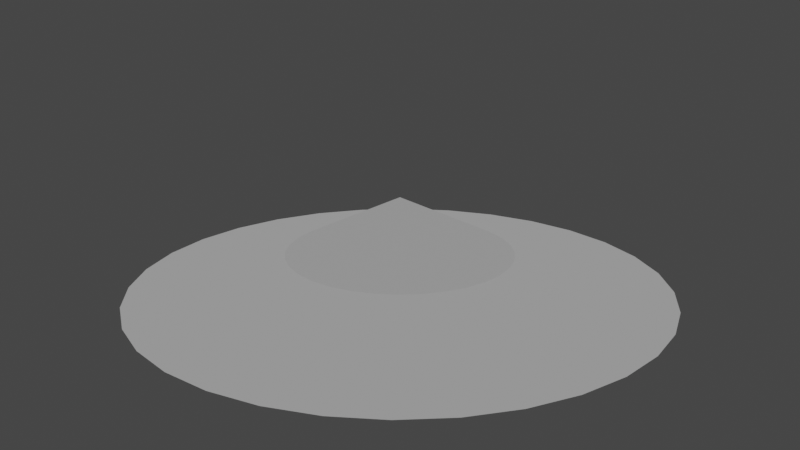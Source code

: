 # Source: proyecto.blend  (saved by Blender 3.1.7; exported with 4.5.12 LTS)
import bpy
from mathutils import Matrix  # noqa: F401  (used for matrix-valued properties, if any)

bpy.ops.wm.read_factory_settings(use_empty=True)
scene = bpy.context.scene
scene.name = 'Scene'

# ---- collections
col_collection = bpy.data.collections.new('Collection'); scene.collection.children.link(col_collection)

# ---- world
world_world = bpy.data.worlds.new('World'); scene.world = world_world
world_world.use_nodes = True; world_world.node_tree.nodes.clear()
_N = world_world.node_tree.nodes; _L = world_world.node_tree.links
n0 = _N.new('ShaderNodeOutputWorld'); n0.name = 'World Output'; n0.location = (300, 300)
n1 = _N.new('ShaderNodeBackground'); n1.name = 'Background'; n1.location = (10, 300)
n1.inputs[0].default_value = (0.05088, 0.05088, 0.05088, 1.0)
_L.new(n1.outputs[0], n0.inputs[0])
n0.is_active_output = True
world_world.color = (0.05088, 0.05088, 0.05088)
world_world.use_sun_shadow = False
world_world.sun_shadow_jitter_overblur = 0.0

# ---- cameras
cam_camera_007 = bpy.data.cameras.new('Camera.007')

# ---- lights
light_sun = bpy.data.lights.new('Sun', 'SUN')
light_sun.transmission_factor = 0.0
light_sun.energy = 1.0
light_sun.shadow_soft_size = 0.125

# ---- meshes
me_cone_044 = bpy.data.meshes.new('Cone.044')
me_cone_044.from_pydata([(0.0, 8.0, -1.0), (1.561, 7.846, -1.0), (3.061, 7.391, -1.0), (4.445, 6.652, -1.0), (5.657, 5.657, -1.0), (6.652, 4.445, -1.0), (7.391, 3.061, -1.0), (7.846, 1.561, -1.0), (8.0, -3.497e-07, -1.0), (7.846, -1.561, -1.0), (7.391, -3.061, -1.0), (6.652, -4.445, -1.0), (5.657, -5.657, -1.0), (4.445, -6.652, -1.0), (3.061, -7.391, -1.0), (1.561, -7.846, -1.0), (-6.994e-07, -8.0, -1.0), (-1.561, -7.846, -1.0), (-3.061, -7.391, -1.0), (-4.445, -6.652, -1.0), (-5.657, -5.657, -1.0), (-6.652, -4.445, -1.0), (-7.391, -3.061, -1.0), (-7.846, -1.561, -1.0), (-8.0, 9.54e-08, -1.0), (-7.846, 1.561, -1.0), (-7.391, 3.061, -1.0), (-6.652, 4.445, -1.0), (-5.657, 5.657, -1.0), (-4.445, 6.652, -1.0), (-3.061, 7.391, -1.0), (-1.561, 7.846, -1.0), (0.0, 0.0, 1.0)], [], [(0, 32, 1), (1, 32, 2), (2, 32, 3), (3, 32, 4), (4, 32, 5), (5, 32, 6), (6, 32, 7), (7, 32, 8), (8, 32, 9), (9, 32, 10), (10, 32, 11), (11, 32, 12), (12, 32, 13), (13, 32, 14), (14, 32, 15), (15, 32, 16), (16, 32, 17), (17, 32, 18), (18, 32, 19), (19, 32, 20), (20, 32, 21), (21, 32, 22), (22, 32, 23), (23, 32, 24), (24, 32, 25), (25, 32, 26), (26, 32, 27), (27, 32, 28), (28, 32, 29), (29, 32, 30), (0, 1, 2, 3, 4, 5, 6, 7, 8, 9, 10, 11, 12, 13, 14, 15, 16, 17, 18, 19, 20, 21, 22, 23, 24, 25, 26, 27, 28, 29, 30, 31), (30, 32, 31), (31, 32, 0)])
_uv = me_cone_044.uv_layers.new(name='UVMap')
_uv.uv.foreach_set('vector', [0.25, 0.49, 0.25, 0.25, 0.2968, 0.4854, 0.2968, 0.4854, 0.25, 0.25, 0.3418, 0.4717, 0.3418, 0.4717, 0.25, 0.25, 0.3833, 0.4496, 0.3833, 0.4496, 0.25, 0.25, 0.4197, 0.4197, 0.4197, 0.4197, 0.25, 0.25, 0.4496, 0.3833, 0.4496, 0.3833, 0.25, 0.25, 0.4717, 0.3418, 0.4717, 0.3418, 0.25, 0.25, 0.4854, 0.2968, 0.4854, 0.2968, 0.25, 0.25, 0.49, 0.25, 0.49, 0.25, 0.25, 0.25, 0.4854, 0.2032, 0.4854, 0.2032, 0.25, 0.25, 0.4717, 0.1582, 0.4717, 0.1582, 0.25, 0.25, 0.4496, 0.1167, 0.4496, 0.1167, 0.25, 0.25, 0.4197, 0.08029, 0.4197, 0.08029, 0.25, 0.25, 0.3833, 0.05045, 0.3833, 0.05045, 0.25, 0.25, 0.3418, 0.02827, 0.3418, 0.02827, 0.25, 0.25, 0.2968, 0.01461, 0.2968, 0.01461, 0.25, 0.25, 0.25, 0.01, 0.25, 0.01, 0.25, 0.25, 0.2032, 0.01461, 0.2032, 0.01461, 0.25, 0.25, 0.1582, 0.02827, 0.1582, 0.02827, 0.25, 0.25, 0.1167, 0.05045, 0.1167, 0.05045, 0.25, 0.25, 0.08029, 0.08029, 0.08029, 0.08029, 0.25, 0.25, 0.05045, 0.1167, 0.05045, 0.1167, 0.25, 0.25, 0.02827, 0.1582, 0.02827, 0.1582, 0.25, 0.25, 0.01461, 0.2032, 0.01461, 0.2032, 0.25, 0.25, 0.01, 0.25, 0.01, 0.25, 0.25, 0.25, 0.01461, 0.2968, 0.01461, 0.2968, 0.25, 0.25, 0.02827, 0.3418, 0.02827, 0.3418, 0.25, 0.25, 0.05045, 0.3833, 0.05045, 0.3833, 0.25, 0.25, 0.08029, 0.4197, 0.08029, 0.4197, 0.25, 0.25, 0.1167, 0.4496, 0.1167, 0.4496, 0.25, 0.25, 0.1582, 0.4717, 0.75, 0.49, 0.7968, 0.4854, 0.8418, 0.4717, 0.8833, 0.4496, 0.9197, 0.4197, 0.9496, 0.3833, 0.9717, 0.3418, 0.9854, 0.2968, 0.99, 0.25, 0.9854, 0.2032, 0.9717, 0.1582, 0.9496, 0.1167, 0.9197, 0.08029, 0.8833, 0.05045, 0.8418, 0.02827, 0.7968, 0.01461, 0.75, 0.01, 0.7032, 0.01461, 0.6582, 0.02827, 0.6167, 0.05045, 0.5803, 0.08029, 0.5504, 0.1167, 0.5283, 0.1582, 0.5146, 0.2032, 0.51, 0.25, 0.5146, 0.2968, 0.5283, 0.3418, 0.5504, 0.3833, 0.5803, 0.4197, 0.6167, 0.4496, 0.6582, 0.4717, 0.7032, 0.4854, 0.1582, 0.4717, 0.25, 0.25, 0.2032, 0.4854, 0.2032, 0.4854, 0.25, 0.25, 0.25, 0.49])
me_cone_044.use_remesh_fix_poles = True
me_cone_044.use_remesh_preserve_attributes = False
me_cone_044.update()
me_cone_045 = bpy.data.meshes.new('Cone.045')
me_cone_045.from_pydata([(0.0, 4.0, -1.0), (0.7804, 3.923, -1.0), (1.531, 3.696, -1.0), (2.222, 3.326, -1.0), (2.828, 2.828, -1.0), (3.326, 2.222, -1.0), (3.696, 1.531, -1.0), (3.923, 0.7804, -1.0), (4.0, -1.748e-07, -1.0), (3.923, -0.7804, -1.0), (3.696, -1.531, -1.0), (3.326, -2.222, -1.0), (2.828, -2.828, -1.0), (2.222, -3.326, -1.0), (1.531, -3.696, -1.0), (0.7804, -3.923, -1.0), (-3.497e-07, -4.0, -1.0), (-0.7804, -3.923, -1.0), (-1.531, -3.696, -1.0), (-2.222, -3.326, -1.0), (-2.828, -2.828, -1.0), (-3.326, -2.222, -1.0), (-3.696, -1.531, -1.0), (-3.923, -0.7804, -1.0), (-4.0, 4.77e-08, -1.0), (-3.923, 0.7804, -1.0), (-3.696, 1.531, -1.0), (-3.326, 2.222, -1.0), (-2.828, 2.828, -1.0), (-2.222, 3.326, -1.0), (-1.531, 3.696, -1.0), (-0.7804, 3.923, -1.0), (0.0, 0.0, 1.0)], [], [(0, 32, 1), (1, 32, 2), (2, 32, 3), (3, 32, 4), (4, 32, 5), (5, 32, 6), (6, 32, 7), (7, 32, 8), (8, 32, 9), (9, 32, 10), (10, 32, 11), (11, 32, 12), (12, 32, 13), (13, 32, 14), (14, 32, 15), (15, 32, 16), (16, 32, 17), (17, 32, 18), (18, 32, 19), (19, 32, 20), (20, 32, 21), (21, 32, 22), (22, 32, 23), (23, 32, 24), (24, 32, 25), (25, 32, 26), (26, 32, 27), (27, 32, 28), (28, 32, 29), (29, 32, 30), (0, 1, 2, 3, 4, 5, 6, 7, 8, 9, 10, 11, 12, 13, 14, 15, 16, 17, 18, 19, 20, 21, 22, 23, 24, 25, 26, 27, 28, 29, 30, 31), (30, 32, 31), (31, 32, 0)])
_uv = me_cone_045.uv_layers.new(name='UVMap')
_uv.uv.foreach_set('vector', [0.25, 0.49, 0.25, 0.25, 0.2968, 0.4854, 0.2968, 0.4854, 0.25, 0.25, 0.3418, 0.4717, 0.3418, 0.4717, 0.25, 0.25, 0.3833, 0.4496, 0.3833, 0.4496, 0.25, 0.25, 0.4197, 0.4197, 0.4197, 0.4197, 0.25, 0.25, 0.4496, 0.3833, 0.4496, 0.3833, 0.25, 0.25, 0.4717, 0.3418, 0.4717, 0.3418, 0.25, 0.25, 0.4854, 0.2968, 0.4854, 0.2968, 0.25, 0.25, 0.49, 0.25, 0.49, 0.25, 0.25, 0.25, 0.4854, 0.2032, 0.4854, 0.2032, 0.25, 0.25, 0.4717, 0.1582, 0.4717, 0.1582, 0.25, 0.25, 0.4496, 0.1167, 0.4496, 0.1167, 0.25, 0.25, 0.4197, 0.08029, 0.4197, 0.08029, 0.25, 0.25, 0.3833, 0.05045, 0.3833, 0.05045, 0.25, 0.25, 0.3418, 0.02827, 0.3418, 0.02827, 0.25, 0.25, 0.2968, 0.01461, 0.2968, 0.01461, 0.25, 0.25, 0.25, 0.01, 0.25, 0.01, 0.25, 0.25, 0.2032, 0.01461, 0.2032, 0.01461, 0.25, 0.25, 0.1582, 0.02827, 0.1582, 0.02827, 0.25, 0.25, 0.1167, 0.05045, 0.1167, 0.05045, 0.25, 0.25, 0.08029, 0.08029, 0.08029, 0.08029, 0.25, 0.25, 0.05045, 0.1167, 0.05045, 0.1167, 0.25, 0.25, 0.02827, 0.1582, 0.02827, 0.1582, 0.25, 0.25, 0.01461, 0.2032, 0.01461, 0.2032, 0.25, 0.25, 0.01, 0.25, 0.01, 0.25, 0.25, 0.25, 0.01461, 0.2968, 0.01461, 0.2968, 0.25, 0.25, 0.02827, 0.3418, 0.02827, 0.3418, 0.25, 0.25, 0.05045, 0.3833, 0.05045, 0.3833, 0.25, 0.25, 0.08029, 0.4197, 0.08029, 0.4197, 0.25, 0.25, 0.1167, 0.4496, 0.1167, 0.4496, 0.25, 0.25, 0.1582, 0.4717, 0.75, 0.49, 0.7968, 0.4854, 0.8418, 0.4717, 0.8833, 0.4496, 0.9197, 0.4197, 0.9496, 0.3833, 0.9717, 0.3418, 0.9854, 0.2968, 0.99, 0.25, 0.9854, 0.2032, 0.9717, 0.1582, 0.9496, 0.1167, 0.9197, 0.08029, 0.8833, 0.05045, 0.8418, 0.02827, 0.7968, 0.01461, 0.75, 0.01, 0.7032, 0.01461, 0.6582, 0.02827, 0.6167, 0.05045, 0.5803, 0.08029, 0.5504, 0.1167, 0.5283, 0.1582, 0.5146, 0.2032, 0.51, 0.25, 0.5146, 0.2968, 0.5283, 0.3418, 0.5504, 0.3833, 0.5803, 0.4197, 0.6167, 0.4496, 0.6582, 0.4717, 0.7032, 0.4854, 0.1582, 0.4717, 0.25, 0.25, 0.2032, 0.4854, 0.2032, 0.4854, 0.25, 0.25, 0.25, 0.49])
me_cone_045.use_remesh_fix_poles = True
me_cone_045.use_remesh_preserve_attributes = False
me_cone_045.update()

# ---- objects
ob_main_ovni_body = bpy.data.objects.new('main_OVNI_body', me_cone_044)
ob_upper_ovni_body = bpy.data.objects.new('upper_OVNI_body', me_cone_045)
ob_camera = bpy.data.objects.new('Camera', cam_camera_007)
ob_sun = bpy.data.objects.new('Sun', light_sun)

# ---- transforms, parenting, visibility, modifiers, constraints
ob_main_ovni_body.location = (0.0, 0.0, 0.0)
ob_upper_ovni_body.location = (0.0, 0.0, 0.8322)
ob_camera.location = (-16.27, -25.64, 10.92)
ob_camera.rotation_euler = (1.255, -3.874e-07, -0.5655)
ob_sun.location = (84.04, 0.0, 24.54)

# ---- collection membership
col_collection.objects.link(ob_main_ovni_body)
col_collection.objects.link(ob_upper_ovni_body)
col_collection.objects.link(ob_camera)
col_collection.objects.link(ob_sun)

# ---- scene / render settings (as saved in the file)
scene.camera = ob_camera
scene.frame_start = 1; scene.frame_end = 250; scene.frame_set(0)
scene.render.engine = 'BLENDER_EEVEE_NEXT'
scene.cycles.use_denoising = False
scene.cycles.samples = 128
scene.cycles.sampling_pattern = 'TABULATED_SOBOL'
scene.cycles.use_adaptive_sampling = False
scene.cycles.use_light_tree = False
scene.view_settings.view_transform = 'Filmic'
bpy.context.view_layer.update()
